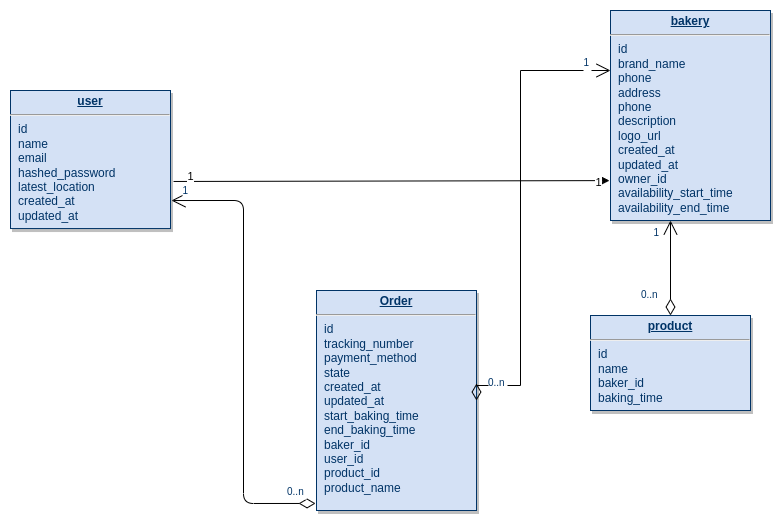

The diagram above was exported from draw.io. Its source (the exported page's mxGraphModel, read from the mxfile embedded in the PNG):
<mxGraphModel dx="808" dy="495" grid="1" gridSize="10" guides="1" tooltips="1" connect="1" arrows="1" fold="1" page="1" pageScale="1" pageWidth="826" pageHeight="1169" background="none" math="0" shadow="0">
  <root>
    <mxCell id="csJ2Syte_EWqRpvEEvXO-0" />
    <mxCell id="csJ2Syte_EWqRpvEEvXO-1" parent="csJ2Syte_EWqRpvEEvXO-0" />
    <mxCell id="csJ2Syte_EWqRpvEEvXO-2" value="&lt;p style=&quot;margin: 0px; margin-top: 4px; text-align: center; text-decoration: underline;&quot;&gt;&lt;strong&gt;bakery&lt;/strong&gt;&lt;/p&gt;&lt;hr&gt;&lt;p style=&quot;margin: 0px; margin-left: 8px;&quot;&gt;&lt;span style=&quot;background-color: initial;&quot;&gt;id&lt;/span&gt;&lt;/p&gt;&lt;p style=&quot;margin: 0px; margin-left: 8px;&quot;&gt;&lt;span style=&quot;background-color: initial;&quot;&gt;brand_name&lt;/span&gt;&lt;br&gt;&lt;/p&gt;&lt;p style=&quot;margin: 0px; margin-left: 8px;&quot;&gt;phone&lt;/p&gt;&lt;p style=&quot;margin: 0px; margin-left: 8px;&quot;&gt;address&lt;/p&gt;&lt;p style=&quot;margin: 0px; margin-left: 8px;&quot;&gt;phone&lt;/p&gt;&lt;p style=&quot;margin: 0px; margin-left: 8px;&quot;&gt;description&lt;/p&gt;&lt;p style=&quot;margin: 0px; margin-left: 8px;&quot;&gt;logo_url&lt;/p&gt;&lt;p style=&quot;margin: 0px; margin-left: 8px;&quot;&gt;created_at&lt;/p&gt;&lt;p style=&quot;margin: 0px; margin-left: 8px;&quot;&gt;updated_at&lt;/p&gt;&lt;p style=&quot;margin: 0px; margin-left: 8px;&quot;&gt;owner_id&lt;/p&gt;&lt;p style=&quot;border-color: var(--border-color); margin: 0px 0px 0px 8px;&quot;&gt;availability_start_time&lt;/p&gt;&lt;p style=&quot;border-color: var(--border-color); margin: 0px 0px 0px 8px;&quot;&gt;availability_end_time&lt;/p&gt;" style="verticalAlign=top;align=left;overflow=fill;fontSize=12;fontFamily=Helvetica;html=1;strokeColor=#003366;shadow=1;fillColor=#D4E1F5;fontColor=#003366" vertex="1" parent="csJ2Syte_EWqRpvEEvXO-1">
      <mxGeometry x="960" y="330" width="160" height="210" as="geometry" />
    </mxCell>
    <mxCell id="csJ2Syte_EWqRpvEEvXO-3" value="&lt;p style=&quot;margin: 0px; margin-top: 4px; text-align: center; text-decoration: underline;&quot;&gt;&lt;strong&gt;Order&lt;/strong&gt;&lt;/p&gt;&lt;hr&gt;&lt;p style=&quot;margin: 0px; margin-left: 8px;&quot;&gt;id&lt;/p&gt;&lt;p style=&quot;margin: 0px; margin-left: 8px;&quot;&gt;tracking_number&lt;/p&gt;&lt;p style=&quot;margin: 0px; margin-left: 8px;&quot;&gt;payment_method&lt;/p&gt;&lt;p style=&quot;margin: 0px; margin-left: 8px;&quot;&gt;state&lt;/p&gt;&lt;p style=&quot;margin: 0px; margin-left: 8px;&quot;&gt;created_at&lt;/p&gt;&lt;p style=&quot;margin: 0px; margin-left: 8px;&quot;&gt;updated_at&lt;/p&gt;&lt;p style=&quot;margin: 0px; margin-left: 8px;&quot;&gt;start_baking_time&lt;/p&gt;&lt;p style=&quot;margin: 0px; margin-left: 8px;&quot;&gt;end_baking_time&lt;/p&gt;&lt;p style=&quot;margin: 0px; margin-left: 8px;&quot;&gt;baker_id&lt;/p&gt;&lt;p style=&quot;margin: 0px; margin-left: 8px;&quot;&gt;user_id&lt;/p&gt;&lt;p style=&quot;border-color: var(--border-color); margin: 0px 0px 0px 8px;&quot;&gt;product_id&lt;/p&gt;&lt;p style=&quot;border-color: var(--border-color); margin: 0px 0px 0px 8px;&quot;&gt;product_name&lt;/p&gt;" style="verticalAlign=top;align=left;overflow=fill;fontSize=12;fontFamily=Helvetica;html=1;strokeColor=#003366;shadow=1;fillColor=#D4E1F5;fontColor=#003366" vertex="1" parent="csJ2Syte_EWqRpvEEvXO-1">
      <mxGeometry x="666" y="610" width="160" height="220" as="geometry" />
    </mxCell>
    <mxCell id="csJ2Syte_EWqRpvEEvXO-5" value="&lt;p style=&quot;margin: 0px; margin-top: 4px; text-align: center; text-decoration: underline;&quot;&gt;&lt;strong&gt;user&lt;/strong&gt;&lt;/p&gt;&lt;hr&gt;&lt;p style=&quot;margin: 0px; margin-left: 8px;&quot;&gt;id&lt;/p&gt;&lt;p style=&quot;margin: 0px; margin-left: 8px;&quot;&gt;name&lt;/p&gt;&lt;p style=&quot;margin: 0px; margin-left: 8px;&quot;&gt;email&lt;/p&gt;&lt;p style=&quot;margin: 0px; margin-left: 8px;&quot;&gt;hashed_password&lt;br&gt;&lt;/p&gt;&lt;p style=&quot;margin: 0px; margin-left: 8px;&quot;&gt;latest_l&lt;span style=&quot;background-color: initial;&quot;&gt;ocation&lt;/span&gt;&lt;/p&gt;&lt;p style=&quot;margin: 0px; margin-left: 8px;&quot;&gt;created_at&lt;/p&gt;&lt;p style=&quot;margin: 0px; margin-left: 8px;&quot;&gt;updated_at&lt;br&gt;&lt;/p&gt;" style="verticalAlign=top;align=left;overflow=fill;fontSize=12;fontFamily=Helvetica;html=1;strokeColor=#003366;shadow=1;fillColor=#D4E1F5;fontColor=#003366" vertex="1" parent="csJ2Syte_EWqRpvEEvXO-1">
      <mxGeometry x="360" y="410.00000000000006" width="160" height="138.04" as="geometry" />
    </mxCell>
    <mxCell id="csJ2Syte_EWqRpvEEvXO-7" value="&lt;p style=&quot;margin: 0px; margin-top: 4px; text-align: center; text-decoration: underline;&quot;&gt;&lt;b&gt;product&lt;/b&gt;&lt;/p&gt;&lt;hr&gt;&lt;p style=&quot;margin: 0px; margin-left: 8px;&quot;&gt;id&lt;/p&gt;&lt;p style=&quot;margin: 0px; margin-left: 8px;&quot;&gt;name&lt;/p&gt;&lt;p style=&quot;margin: 0px; margin-left: 8px;&quot;&gt;baker_id&lt;/p&gt;&lt;p style=&quot;margin: 0px; margin-left: 8px;&quot;&gt;baking_time&lt;/p&gt;" style="verticalAlign=top;align=left;overflow=fill;fontSize=12;fontFamily=Helvetica;html=1;strokeColor=#003366;shadow=1;fillColor=#D4E1F5;fontColor=#003366" vertex="1" parent="csJ2Syte_EWqRpvEEvXO-1">
      <mxGeometry x="940" y="635" width="160" height="95" as="geometry" />
    </mxCell>
    <mxCell id="csJ2Syte_EWqRpvEEvXO-9" value="" style="endArrow=open;endSize=12;startArrow=diamondThin;startSize=14;startFill=0;edgeStyle=orthogonalEdgeStyle;rounded=0;exitX=1;exitY=0.5;exitDx=0;exitDy=0;" edge="1" parent="csJ2Syte_EWqRpvEEvXO-1" source="csJ2Syte_EWqRpvEEvXO-3" target="csJ2Syte_EWqRpvEEvXO-2">
      <mxGeometry x="1209.36" y="170" as="geometry">
        <mxPoint x="880" y="460" as="sourcePoint" />
        <mxPoint x="1369.36" y="170" as="targetPoint" />
        <Array as="points">
          <mxPoint x="870" y="705" />
          <mxPoint x="870" y="390" />
        </Array>
      </mxGeometry>
    </mxCell>
    <mxCell id="csJ2Syte_EWqRpvEEvXO-10" value="0..n" style="resizable=0;align=left;verticalAlign=top;labelBackgroundColor=#ffffff;fontSize=10;strokeColor=#003366;shadow=1;fillColor=#D4E1F5;fontColor=#003366" connectable="0" vertex="1" parent="csJ2Syte_EWqRpvEEvXO-9">
      <mxGeometry x="-1" relative="1" as="geometry">
        <mxPoint x="10" y="-30" as="offset" />
      </mxGeometry>
    </mxCell>
    <mxCell id="csJ2Syte_EWqRpvEEvXO-11" value="1" style="resizable=0;align=right;verticalAlign=top;labelBackgroundColor=#ffffff;fontSize=10;strokeColor=#003366;shadow=1;fillColor=#D4E1F5;fontColor=#003366" connectable="0" vertex="1" parent="csJ2Syte_EWqRpvEEvXO-9">
      <mxGeometry x="1" relative="1" as="geometry">
        <mxPoint x="-20" y="-20" as="offset" />
      </mxGeometry>
    </mxCell>
    <mxCell id="csJ2Syte_EWqRpvEEvXO-18" value="" style="endArrow=open;endSize=12;startArrow=diamondThin;startSize=14;startFill=0;edgeStyle=orthogonalEdgeStyle;entryX=1.006;entryY=0.797;entryDx=0;entryDy=0;entryPerimeter=0;exitX=-0.006;exitY=0.968;exitDx=0;exitDy=0;exitPerimeter=0;" edge="1" parent="csJ2Syte_EWqRpvEEvXO-1" source="csJ2Syte_EWqRpvEEvXO-3" target="csJ2Syte_EWqRpvEEvXO-5">
      <mxGeometry x="479.35999999999996" y="790" as="geometry">
        <mxPoint x="820" y="865" as="sourcePoint" />
        <mxPoint x="821" y="620" as="targetPoint" />
      </mxGeometry>
    </mxCell>
    <mxCell id="csJ2Syte_EWqRpvEEvXO-19" value="0..n" style="resizable=0;align=left;verticalAlign=top;labelBackgroundColor=#ffffff;fontSize=10;strokeColor=#003366;shadow=1;fillColor=#D4E1F5;fontColor=#003366" connectable="0" vertex="1" parent="csJ2Syte_EWqRpvEEvXO-18">
      <mxGeometry x="-1" relative="1" as="geometry">
        <mxPoint x="-30" y="-24" as="offset" />
      </mxGeometry>
    </mxCell>
    <mxCell id="csJ2Syte_EWqRpvEEvXO-20" value="1" style="resizable=0;align=right;verticalAlign=top;labelBackgroundColor=#ffffff;fontSize=10;strokeColor=#003366;shadow=1;fillColor=#D4E1F5;fontColor=#003366" connectable="0" vertex="1" parent="csJ2Syte_EWqRpvEEvXO-18">
      <mxGeometry x="1" relative="1" as="geometry">
        <mxPoint x="18" y="-22" as="offset" />
      </mxGeometry>
    </mxCell>
    <mxCell id="csJ2Syte_EWqRpvEEvXO-21" value="" style="endArrow=open;endSize=12;startArrow=diamondThin;startSize=14;startFill=0;edgeStyle=orthogonalEdgeStyle;" edge="1" parent="csJ2Syte_EWqRpvEEvXO-1" source="csJ2Syte_EWqRpvEEvXO-7" target="csJ2Syte_EWqRpvEEvXO-2">
      <mxGeometry x="469.3599999999999" y="526.1600000000003" as="geometry">
        <mxPoint x="780" y="790" as="sourcePoint" />
        <mxPoint x="1000" y="520" as="targetPoint" />
        <Array as="points">
          <mxPoint x="1060" y="710" />
        </Array>
      </mxGeometry>
    </mxCell>
    <mxCell id="csJ2Syte_EWqRpvEEvXO-22" value="0..n" style="resizable=0;align=left;verticalAlign=top;labelBackgroundColor=#ffffff;fontSize=10;strokeColor=#003366;shadow=1;fillColor=#D4E1F5;fontColor=#003366" connectable="0" vertex="1" parent="csJ2Syte_EWqRpvEEvXO-21">
      <mxGeometry x="-1" relative="1" as="geometry">
        <mxPoint x="-31" y="-33" as="offset" />
      </mxGeometry>
    </mxCell>
    <mxCell id="csJ2Syte_EWqRpvEEvXO-23" value="1" style="resizable=0;align=right;verticalAlign=top;labelBackgroundColor=#ffffff;fontSize=10;strokeColor=#003366;shadow=1;fillColor=#D4E1F5;fontColor=#003366" connectable="0" vertex="1" parent="csJ2Syte_EWqRpvEEvXO-21">
      <mxGeometry x="1" relative="1" as="geometry">
        <mxPoint x="-10" as="offset" />
      </mxGeometry>
    </mxCell>
    <mxCell id="0n4Om_d8m2wNdd9qfZ1z-0" value="" style="endArrow=classic;html=1;rounded=0;entryX=-0.006;entryY=0.81;entryDx=0;entryDy=0;entryPerimeter=0;exitX=1.019;exitY=0.659;exitDx=0;exitDy=0;exitPerimeter=0;" edge="1" parent="csJ2Syte_EWqRpvEEvXO-1" source="csJ2Syte_EWqRpvEEvXO-5" target="csJ2Syte_EWqRpvEEvXO-2">
      <mxGeometry width="50" height="50" relative="1" as="geometry">
        <mxPoint x="750" y="570" as="sourcePoint" />
        <mxPoint x="800" y="520" as="targetPoint" />
      </mxGeometry>
    </mxCell>
    <mxCell id="0n4Om_d8m2wNdd9qfZ1z-2" value="1" style="edgeLabel;html=1;align=center;verticalAlign=middle;resizable=0;points=[];" vertex="1" connectable="0" parent="0n4Om_d8m2wNdd9qfZ1z-0">
      <mxGeometry x="0.9447" y="-1" relative="1" as="geometry">
        <mxPoint as="offset" />
      </mxGeometry>
    </mxCell>
    <mxCell id="0n4Om_d8m2wNdd9qfZ1z-3" value="1" style="edgeLabel;html=1;align=center;verticalAlign=middle;resizable=0;points=[];" vertex="1" connectable="0" parent="0n4Om_d8m2wNdd9qfZ1z-0">
      <mxGeometry x="-0.8987" y="-4" relative="1" as="geometry">
        <mxPoint x="-6" y="-9" as="offset" />
      </mxGeometry>
    </mxCell>
  </root>
</mxGraphModel>